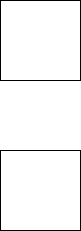

The diagram above was exported from draw.io. Its source (the exported page's mxGraphModel, read from the mxfile embedded in the PNG):
<mxGraphModel dx="1426" dy="785" grid="1" gridSize="10" guides="1" tooltips="1" connect="1" arrows="0" fold="1" page="1" pageScale="1" pageWidth="827" pageHeight="1169" math="0" shadow="0">
  <root>
    <mxCell id="0" />
    <mxCell id="1" parent="0" />
    <mxCell id="6LPreI5kMbCFEjCT-uum-10" value="" style="whiteSpace=wrap;html=1;aspect=fixed;fillColor=light-dark(#FFFFFF,#FFFFFF);" vertex="1" parent="1">
      <mxGeometry x="10" y="10" width="80" height="80" as="geometry" />
    </mxCell>
    <mxCell id="6LPreI5kMbCFEjCT-uum-11" value="" style="whiteSpace=wrap;html=1;aspect=fixed;fillColor=light-dark(#FFFFFF,#FFFFFF);" vertex="1" parent="1">
      <mxGeometry x="10" y="160" width="80" height="80" as="geometry" />
    </mxCell>
  </root>
</mxGraphModel>